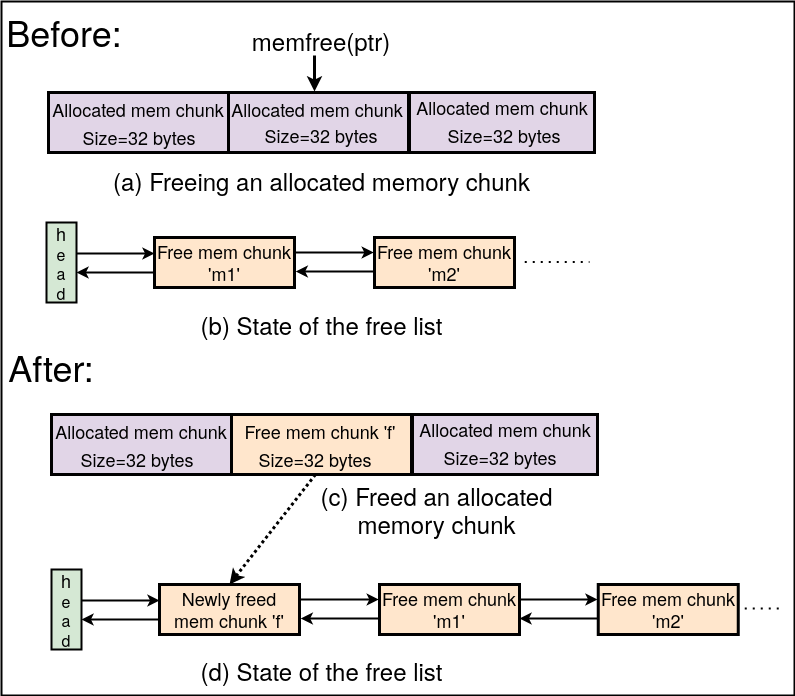

The diagram above was exported from draw.io. Its source (the exported page's mxGraphModel, read from the mxfile embedded in the PNG):
<mxGraphModel dx="1367" dy="795" grid="1" gridSize="10" guides="1" tooltips="1" connect="1" arrows="1" fold="1" page="1" pageScale="1" pageWidth="850" pageHeight="1100" math="0" shadow="0">
  <root>
    <mxCell id="0" />
    <mxCell id="1" parent="0" />
    <mxCell id="OtuHEoPXtZiCcEz_uXgd-41" value="" style="rounded=0;whiteSpace=wrap;html=1;fillColor=none;strokeWidth=2;" parent="1" vertex="1">
      <mxGeometry x="7" y="26" width="793" height="694" as="geometry" />
    </mxCell>
    <mxCell id="Dw3qF6tHwgRVVZFkppPR-285" value="&lt;font style=&quot;font-size: 36px;&quot;&gt;Before:&lt;/font&gt;" style="text;html=1;strokeColor=none;fillColor=none;align=center;verticalAlign=middle;whiteSpace=wrap;rounded=0;" parent="1" vertex="1">
      <mxGeometry x="40" y="41" width="60" height="30" as="geometry" />
    </mxCell>
    <mxCell id="Dw3qF6tHwgRVVZFkppPR-287" value="&lt;font style=&quot;font-size: 36px;&quot;&gt;After:&lt;/font&gt;" style="text;html=1;strokeColor=none;fillColor=none;align=center;verticalAlign=middle;whiteSpace=wrap;rounded=0;" parent="1" vertex="1">
      <mxGeometry x="27" y="375.5" width="60" height="30" as="geometry" />
    </mxCell>
    <mxCell id="Dw3qF6tHwgRVVZFkppPR-300" value="" style="rounded=0;whiteSpace=wrap;html=1;strokeWidth=3;fillColor=#e1d5e7;strokeColor=default;" parent="1" vertex="1">
      <mxGeometry x="57" y="439" width="180" height="60" as="geometry" />
    </mxCell>
    <mxCell id="Dw3qF6tHwgRVVZFkppPR-302" value="&lt;div&gt;&lt;font style=&quot;font-size: 18px;&quot;&gt;Allocated mem chunk&lt;/font&gt;&lt;/div&gt;" style="text;html=1;strokeColor=none;fillColor=none;align=center;verticalAlign=middle;whiteSpace=wrap;rounded=0;" parent="1" vertex="1">
      <mxGeometry x="42" y="441" width="210" height="30" as="geometry" />
    </mxCell>
    <mxCell id="Dw3qF6tHwgRVVZFkppPR-304" value="&lt;font style=&quot;font-size: 18px;&quot;&gt;Size=32 bytes&lt;br&gt;&lt;/font&gt;" style="text;html=1;strokeColor=none;fillColor=none;align=center;verticalAlign=middle;whiteSpace=wrap;rounded=0;" parent="1" vertex="1">
      <mxGeometry x="79" y="469" width="128" height="30" as="geometry" />
    </mxCell>
    <mxCell id="Dw3qF6tHwgRVVZFkppPR-318" value="" style="rounded=0;whiteSpace=wrap;html=1;strokeWidth=3;fillColor=#ffe6cc;strokeColor=default;" parent="1" vertex="1">
      <mxGeometry x="237" y="439" width="180" height="60" as="geometry" />
    </mxCell>
    <mxCell id="Dw3qF6tHwgRVVZFkppPR-319" value="&lt;font style=&quot;font-size: 18px;&quot;&gt;Size=32 bytes&lt;br&gt;&lt;/font&gt;" style="text;html=1;strokeColor=none;fillColor=none;align=center;verticalAlign=middle;whiteSpace=wrap;rounded=0;" parent="1" vertex="1">
      <mxGeometry x="259" y="469" width="124" height="30" as="geometry" />
    </mxCell>
    <mxCell id="Dw3qF6tHwgRVVZFkppPR-320" value="&lt;font style=&quot;font-size: 18px;&quot;&gt;Free mem chunk&lt;/font&gt;&lt;font style=&quot;font-size: 18px;&quot;&gt; 'f'&lt;br&gt;&lt;/font&gt;" style="text;html=1;strokeColor=none;fillColor=none;align=center;verticalAlign=middle;whiteSpace=wrap;rounded=0;" parent="1" vertex="1">
      <mxGeometry x="220.5" y="443" width="209.5" height="26" as="geometry" />
    </mxCell>
    <mxCell id="Dw3qF6tHwgRVVZFkppPR-322" value="" style="rounded=0;whiteSpace=wrap;html=1;strokeWidth=3;fillColor=#e1d5e7;" parent="1" vertex="1">
      <mxGeometry x="418" y="439" width="185" height="60" as="geometry" />
    </mxCell>
    <mxCell id="Dw3qF6tHwgRVVZFkppPR-324" value="&lt;font style=&quot;font-size: 18px;&quot;&gt;Size=32 bytes&lt;br&gt;&lt;/font&gt;" style="text;html=1;strokeColor=none;fillColor=none;align=center;verticalAlign=middle;whiteSpace=wrap;rounded=0;" parent="1" vertex="1">
      <mxGeometry x="444.25" y="467" width="124" height="30" as="geometry" />
    </mxCell>
    <mxCell id="Dw3qF6tHwgRVVZFkppPR-325" value="&lt;font style=&quot;font-size: 18px;&quot;&gt;Allocated mem chunk&lt;/font&gt;" style="text;html=1;strokeColor=none;fillColor=none;align=center;verticalAlign=middle;whiteSpace=wrap;rounded=0;" parent="1" vertex="1">
      <mxGeometry x="405.75" y="441" width="209.5" height="26" as="geometry" />
    </mxCell>
    <mxCell id="Dw3qF6tHwgRVVZFkppPR-330" value="" style="rounded=0;whiteSpace=wrap;html=1;strokeWidth=3;fillColor=#e1d5e7;strokeColor=default;" parent="1" vertex="1">
      <mxGeometry x="54" y="117" width="180" height="60" as="geometry" />
    </mxCell>
    <mxCell id="Dw3qF6tHwgRVVZFkppPR-331" value="&lt;div&gt;&lt;font style=&quot;font-size: 18px;&quot;&gt;Allocated mem chunk&lt;/font&gt;&lt;/div&gt;" style="text;html=1;strokeColor=none;fillColor=none;align=center;verticalAlign=middle;whiteSpace=wrap;rounded=0;" parent="1" vertex="1">
      <mxGeometry x="39" y="119" width="210" height="30" as="geometry" />
    </mxCell>
    <mxCell id="Dw3qF6tHwgRVVZFkppPR-332" value="&lt;font style=&quot;font-size: 18px;&quot;&gt;&lt;font style=&quot;font-size: 18px;&quot;&gt;Size=32 bytes&lt;br&gt;&lt;/font&gt;&lt;/font&gt;" style="text;html=1;strokeColor=none;fillColor=none;align=center;verticalAlign=middle;whiteSpace=wrap;rounded=0;" parent="1" vertex="1">
      <mxGeometry x="60" y="147" width="170" height="30" as="geometry" />
    </mxCell>
    <mxCell id="Dw3qF6tHwgRVVZFkppPR-344" value="" style="rounded=0;whiteSpace=wrap;html=1;strokeWidth=3;fillColor=#e1d5e7;" parent="1" vertex="1">
      <mxGeometry x="234" y="117" width="180" height="60" as="geometry" />
    </mxCell>
    <mxCell id="Dw3qF6tHwgRVVZFkppPR-346" value="&lt;font style=&quot;font-size: 18px;&quot;&gt;Allocated mem chunk&lt;/font&gt;" style="text;html=1;strokeColor=none;fillColor=none;align=center;verticalAlign=middle;whiteSpace=wrap;rounded=0;" parent="1" vertex="1">
      <mxGeometry x="217.5" y="121" width="209.5" height="26" as="geometry" />
    </mxCell>
    <mxCell id="Dw3qF6tHwgRVVZFkppPR-347" value="" style="rounded=0;whiteSpace=wrap;html=1;strokeWidth=3;fillColor=#e1d5e7;" parent="1" vertex="1">
      <mxGeometry x="415" y="117" width="185" height="60" as="geometry" />
    </mxCell>
    <mxCell id="Dw3qF6tHwgRVVZFkppPR-350" value="&lt;font style=&quot;font-size: 18px;&quot;&gt;Allocated mem chunk&lt;/font&gt;" style="text;html=1;strokeColor=none;fillColor=none;align=center;verticalAlign=middle;whiteSpace=wrap;rounded=0;" parent="1" vertex="1">
      <mxGeometry x="402.75" y="119" width="209.5" height="26" as="geometry" />
    </mxCell>
    <mxCell id="Dw3qF6tHwgRVVZFkppPR-353" value="&lt;font style=&quot;font-size: 24px;&quot;&gt;memfree(ptr)&lt;/font&gt;" style="text;html=1;strokeColor=none;fillColor=none;align=center;verticalAlign=middle;whiteSpace=wrap;rounded=0;" parent="1" vertex="1">
      <mxGeometry x="297" y="50" width="60" height="30" as="geometry" />
    </mxCell>
    <mxCell id="Dw3qF6tHwgRVVZFkppPR-354" value="" style="endArrow=classic;html=1;rounded=0;strokeWidth=3;" parent="1" edge="1">
      <mxGeometry width="50" height="50" relative="1" as="geometry">
        <mxPoint x="320" y="80" as="sourcePoint" />
        <mxPoint x="320" y="116" as="targetPoint" />
      </mxGeometry>
    </mxCell>
    <mxCell id="OtuHEoPXtZiCcEz_uXgd-1" value="&lt;div&gt;&lt;font style=&quot;font-size: 18px;&quot;&gt;h&lt;/font&gt;&lt;/div&gt;&lt;div&gt;&lt;font size=&quot;3&quot;&gt;e&lt;/font&gt;&lt;/div&gt;&lt;div&gt;&lt;font size=&quot;3&quot;&gt;a&lt;/font&gt;&lt;/div&gt;&lt;div&gt;&lt;font size=&quot;3&quot;&gt;d&lt;br&gt;&lt;/font&gt;&lt;/div&gt;" style="rounded=0;whiteSpace=wrap;html=1;strokeWidth=2;fillColor=#d5e8d4;strokeColor=default;" parent="1" vertex="1">
      <mxGeometry x="52" y="247" width="30" height="80" as="geometry" />
    </mxCell>
    <mxCell id="OtuHEoPXtZiCcEz_uXgd-2" value="" style="endArrow=classic;html=1;rounded=0;exitX=1;exitY=0.5;exitDx=0;exitDy=0;strokeWidth=2;" parent="1" edge="1">
      <mxGeometry width="50" height="50" relative="1" as="geometry">
        <mxPoint x="82" y="278" as="sourcePoint" />
        <mxPoint x="160" y="278" as="targetPoint" />
      </mxGeometry>
    </mxCell>
    <mxCell id="OtuHEoPXtZiCcEz_uXgd-3" value="&lt;div&gt;&lt;font style=&quot;font-size: 18px;&quot;&gt;Free mem chunk &lt;br&gt;&lt;/font&gt;&lt;/div&gt;&lt;div&gt;&lt;font style=&quot;font-size: 18px;&quot;&gt;'m1'&lt;/font&gt;&lt;/div&gt;" style="rounded=0;whiteSpace=wrap;html=1;strokeWidth=3;fillColor=#ffe6cc;strokeColor=default;" parent="1" vertex="1">
      <mxGeometry x="160" y="262" width="140" height="50" as="geometry" />
    </mxCell>
    <mxCell id="OtuHEoPXtZiCcEz_uXgd-5" value="" style="endArrow=classic;html=1;rounded=0;exitX=1;exitY=0.5;exitDx=0;exitDy=0;strokeWidth=2;" parent="1" edge="1">
      <mxGeometry width="50" height="50" relative="1" as="geometry">
        <mxPoint x="160" y="297" as="sourcePoint" />
        <mxPoint x="82" y="297" as="targetPoint" />
      </mxGeometry>
    </mxCell>
    <mxCell id="OtuHEoPXtZiCcEz_uXgd-6" value="" style="endArrow=classic;html=1;rounded=0;exitX=1;exitY=0.5;exitDx=0;exitDy=0;strokeWidth=2;" parent="1" edge="1">
      <mxGeometry width="50" height="50" relative="1" as="geometry">
        <mxPoint x="301.25" y="277" as="sourcePoint" />
        <mxPoint x="379.25" y="277" as="targetPoint" />
      </mxGeometry>
    </mxCell>
    <mxCell id="OtuHEoPXtZiCcEz_uXgd-7" value="" style="endArrow=classic;html=1;rounded=0;exitX=1;exitY=0.5;exitDx=0;exitDy=0;strokeWidth=2;" parent="1" edge="1">
      <mxGeometry width="50" height="50" relative="1" as="geometry">
        <mxPoint x="379.25" y="296" as="sourcePoint" />
        <mxPoint x="301.25" y="296" as="targetPoint" />
      </mxGeometry>
    </mxCell>
    <mxCell id="OtuHEoPXtZiCcEz_uXgd-8" value="" style="endArrow=none;dashed=1;html=1;dashPattern=1 3;strokeWidth=2;rounded=0;" parent="1" edge="1">
      <mxGeometry width="50" height="50" relative="1" as="geometry">
        <mxPoint x="750.25" y="633" as="sourcePoint" />
        <mxPoint x="790" y="633" as="targetPoint" />
      </mxGeometry>
    </mxCell>
    <mxCell id="OtuHEoPXtZiCcEz_uXgd-9" value="&lt;font style=&quot;font-size: 24px;&quot;&gt;(a) Freeing an allocated memory chunk&lt;/font&gt;" style="text;html=1;strokeColor=none;fillColor=none;align=center;verticalAlign=middle;whiteSpace=wrap;rounded=0;" parent="1" vertex="1">
      <mxGeometry x="101.5" y="190" width="451" height="30" as="geometry" />
    </mxCell>
    <mxCell id="OtuHEoPXtZiCcEz_uXgd-11" value="&lt;font style=&quot;font-size: 18px;&quot;&gt;&lt;font style=&quot;font-size: 18px;&quot;&gt;Size=32 bytes&lt;br&gt;&lt;/font&gt;&lt;/font&gt;" style="text;html=1;strokeColor=none;fillColor=none;align=center;verticalAlign=middle;whiteSpace=wrap;rounded=0;" parent="1" vertex="1">
      <mxGeometry x="242" y="145" width="170" height="30" as="geometry" />
    </mxCell>
    <mxCell id="OtuHEoPXtZiCcEz_uXgd-12" value="&lt;font style=&quot;font-size: 18px;&quot;&gt;&lt;font style=&quot;font-size: 18px;&quot;&gt;Size=32 bytes&lt;br&gt;&lt;/font&gt;&lt;/font&gt;" style="text;html=1;strokeColor=none;fillColor=none;align=center;verticalAlign=middle;whiteSpace=wrap;rounded=0;" parent="1" vertex="1">
      <mxGeometry x="425" y="145" width="170" height="30" as="geometry" />
    </mxCell>
    <mxCell id="OtuHEoPXtZiCcEz_uXgd-13" value="&lt;div&gt;&lt;font style=&quot;font-size: 18px;&quot;&gt;h&lt;/font&gt;&lt;/div&gt;&lt;div&gt;&lt;font size=&quot;3&quot;&gt;e&lt;/font&gt;&lt;/div&gt;&lt;div&gt;&lt;font size=&quot;3&quot;&gt;a&lt;/font&gt;&lt;/div&gt;&lt;div&gt;&lt;font size=&quot;3&quot;&gt;d&lt;br&gt;&lt;/font&gt;&lt;/div&gt;" style="rounded=0;whiteSpace=wrap;html=1;strokeWidth=2;fillColor=#d5e8d4;strokeColor=default;" parent="1" vertex="1">
      <mxGeometry x="57" y="594" width="30" height="80" as="geometry" />
    </mxCell>
    <mxCell id="OtuHEoPXtZiCcEz_uXgd-14" value="" style="endArrow=classic;html=1;rounded=0;exitX=1;exitY=0.5;exitDx=0;exitDy=0;strokeWidth=2;" parent="1" edge="1">
      <mxGeometry width="50" height="50" relative="1" as="geometry">
        <mxPoint x="87" y="625" as="sourcePoint" />
        <mxPoint x="165" y="625" as="targetPoint" />
      </mxGeometry>
    </mxCell>
    <mxCell id="OtuHEoPXtZiCcEz_uXgd-17" value="" style="endArrow=classic;html=1;rounded=0;exitX=1;exitY=0.5;exitDx=0;exitDy=0;strokeWidth=2;" parent="1" edge="1">
      <mxGeometry width="50" height="50" relative="1" as="geometry">
        <mxPoint x="165" y="644" as="sourcePoint" />
        <mxPoint x="87" y="644" as="targetPoint" />
      </mxGeometry>
    </mxCell>
    <mxCell id="OtuHEoPXtZiCcEz_uXgd-21" value="&lt;div&gt;&lt;font style=&quot;font-size: 18px;&quot;&gt;Free mem chunk &lt;br&gt;&lt;/font&gt;&lt;/div&gt;&lt;div&gt;&lt;font style=&quot;font-size: 18px;&quot;&gt;'m2'&lt;/font&gt;&lt;/div&gt;" style="rounded=0;whiteSpace=wrap;html=1;strokeWidth=3;fillColor=#ffe6cc;strokeColor=default;" parent="1" vertex="1">
      <mxGeometry x="380" y="262" width="140" height="50" as="geometry" />
    </mxCell>
    <mxCell id="OtuHEoPXtZiCcEz_uXgd-22" value="&lt;div&gt;&lt;font style=&quot;font-size: 18px;&quot;&gt;Newly freed mem chunk &lt;font style=&quot;font-size: 18px;&quot;&gt;'f'&lt;/font&gt;&lt;br&gt;&lt;/font&gt;&lt;/div&gt;" style="rounded=0;whiteSpace=wrap;html=1;strokeWidth=3;fillColor=#ffe6cc;strokeColor=default;" parent="1" vertex="1">
      <mxGeometry x="165" y="609" width="140" height="50" as="geometry" />
    </mxCell>
    <mxCell id="OtuHEoPXtZiCcEz_uXgd-23" value="" style="endArrow=classic;html=1;rounded=0;exitX=1;exitY=0.5;exitDx=0;exitDy=0;strokeWidth=2;" parent="1" edge="1">
      <mxGeometry width="50" height="50" relative="1" as="geometry">
        <mxPoint x="306.25" y="624" as="sourcePoint" />
        <mxPoint x="384.25" y="624" as="targetPoint" />
      </mxGeometry>
    </mxCell>
    <mxCell id="OtuHEoPXtZiCcEz_uXgd-24" value="" style="endArrow=classic;html=1;rounded=0;exitX=1;exitY=0.5;exitDx=0;exitDy=0;strokeWidth=2;" parent="1" edge="1">
      <mxGeometry width="50" height="50" relative="1" as="geometry">
        <mxPoint x="384.25" y="643" as="sourcePoint" />
        <mxPoint x="306.25" y="643" as="targetPoint" />
      </mxGeometry>
    </mxCell>
    <mxCell id="OtuHEoPXtZiCcEz_uXgd-26" value="&lt;div&gt;&lt;font style=&quot;font-size: 18px;&quot;&gt;Free mem chunk &lt;br&gt;&lt;/font&gt;&lt;/div&gt;&lt;div&gt;&lt;font style=&quot;font-size: 18px;&quot;&gt;'m1'&lt;/font&gt;&lt;/div&gt;" style="rounded=0;whiteSpace=wrap;html=1;strokeWidth=3;fillColor=#ffe6cc;strokeColor=default;" parent="1" vertex="1">
      <mxGeometry x="385" y="609" width="140" height="50" as="geometry" />
    </mxCell>
    <mxCell id="OtuHEoPXtZiCcEz_uXgd-27" value="" style="endArrow=classic;html=1;rounded=0;exitX=1;exitY=0.5;exitDx=0;exitDy=0;strokeWidth=2;" parent="1" edge="1">
      <mxGeometry width="50" height="50" relative="1" as="geometry">
        <mxPoint x="525" y="624" as="sourcePoint" />
        <mxPoint x="603" y="624" as="targetPoint" />
      </mxGeometry>
    </mxCell>
    <mxCell id="OtuHEoPXtZiCcEz_uXgd-28" value="" style="endArrow=classic;html=1;rounded=0;exitX=1;exitY=0.5;exitDx=0;exitDy=0;strokeWidth=2;" parent="1" edge="1">
      <mxGeometry width="50" height="50" relative="1" as="geometry">
        <mxPoint x="603" y="643" as="sourcePoint" />
        <mxPoint x="525" y="643" as="targetPoint" />
      </mxGeometry>
    </mxCell>
    <mxCell id="OtuHEoPXtZiCcEz_uXgd-29" value="&lt;div&gt;&lt;font style=&quot;font-size: 18px;&quot;&gt;Free mem chunk &lt;br&gt;&lt;/font&gt;&lt;/div&gt;&lt;div&gt;&lt;font style=&quot;font-size: 18px;&quot;&gt;'m2'&lt;/font&gt;&lt;/div&gt;" style="rounded=0;whiteSpace=wrap;html=1;strokeWidth=3;fillColor=#ffe6cc;strokeColor=default;" parent="1" vertex="1">
      <mxGeometry x="603.75" y="609" width="140" height="50" as="geometry" />
    </mxCell>
    <mxCell id="OtuHEoPXtZiCcEz_uXgd-31" value="" style="endArrow=none;dashed=1;html=1;dashPattern=1 3;strokeWidth=2;rounded=0;" parent="1" edge="1">
      <mxGeometry width="50" height="50" relative="1" as="geometry">
        <mxPoint x="530.25" y="286.5" as="sourcePoint" />
        <mxPoint x="595" y="286.5" as="targetPoint" />
      </mxGeometry>
    </mxCell>
    <mxCell id="OtuHEoPXtZiCcEz_uXgd-32" value="" style="endArrow=classic;html=1;rounded=0;strokeWidth=3;entryX=0.5;entryY=0;entryDx=0;entryDy=0;exitX=0.5;exitY=1;exitDx=0;exitDy=0;dashed=1;dashPattern=1 1;" parent="1" source="Dw3qF6tHwgRVVZFkppPR-319" target="OtuHEoPXtZiCcEz_uXgd-22" edge="1">
      <mxGeometry width="50" height="50" relative="1" as="geometry">
        <mxPoint x="320" y="509" as="sourcePoint" />
        <mxPoint x="240" y="579" as="targetPoint" />
      </mxGeometry>
    </mxCell>
    <mxCell id="OtuHEoPXtZiCcEz_uXgd-37" value="&lt;font style=&quot;font-size: 24px;&quot;&gt;(b) State of the free list&lt;/font&gt;" style="text;html=1;strokeColor=none;fillColor=none;align=center;verticalAlign=middle;whiteSpace=wrap;rounded=0;" parent="1" vertex="1">
      <mxGeometry x="101.5" y="334" width="451" height="30" as="geometry" />
    </mxCell>
    <mxCell id="OtuHEoPXtZiCcEz_uXgd-38" value="&lt;div&gt;&lt;font style=&quot;font-size: 24px;&quot;&gt;(c) Freed an allocated &lt;br&gt;&lt;/font&gt;&lt;/div&gt;&lt;div&gt;&lt;font style=&quot;font-size: 24px;&quot;&gt;memory chunk&lt;/font&gt;&lt;/div&gt;" style="text;html=1;strokeColor=none;fillColor=none;align=center;verticalAlign=middle;whiteSpace=wrap;rounded=0;" parent="1" vertex="1">
      <mxGeometry x="320" y="519" width="245" height="30" as="geometry" />
    </mxCell>
    <mxCell id="OtuHEoPXtZiCcEz_uXgd-39" value="&lt;font style=&quot;font-size: 24px;&quot;&gt;(d) State of the free list&lt;/font&gt;" style="text;html=1;strokeColor=none;fillColor=none;align=center;verticalAlign=middle;whiteSpace=wrap;rounded=0;" parent="1" vertex="1">
      <mxGeometry x="101.5" y="680" width="451" height="30" as="geometry" />
    </mxCell>
  </root>
</mxGraphModel>